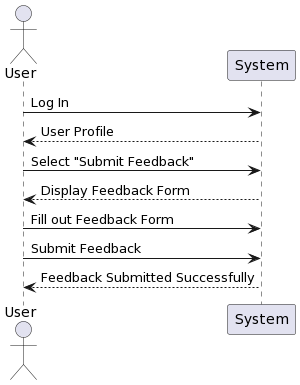

The diagram above was rendered by PlantUML. Its source (embedded in the PNG):
@startuml
actor User
participant "System" as Sys

User -> Sys: Log In
Sys --> User: User Profile
User -> Sys: Select "Submit Feedback"
Sys --> User: Display Feedback Form
User -> Sys: Fill out Feedback Form
User -> Sys: Submit Feedback
Sys --> User: Feedback Submitted Successfully
@enduml